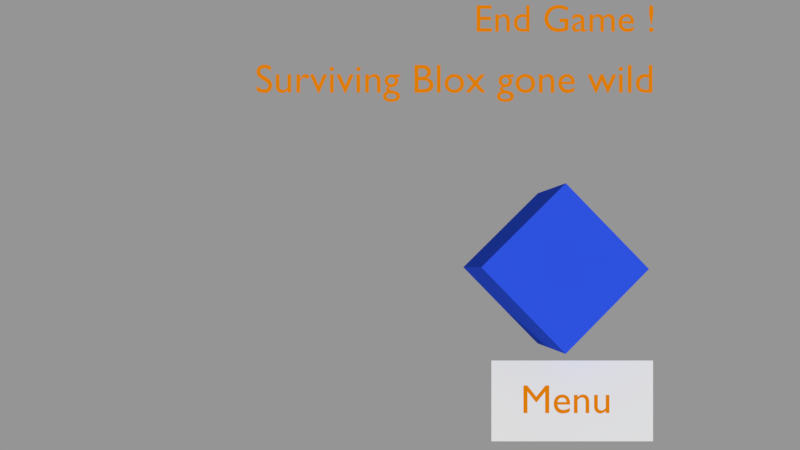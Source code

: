 # Source: client_last.blend  (saved by Blender 2.79.0; exported with 4.5.12 LTS)
import bpy
from mathutils import Matrix  # noqa: F401  (used for matrix-valued properties, if any)

bpy.ops.wm.read_factory_settings(use_empty=True)
scene = bpy.context.scene
scene.name = 'EndScreen'

# ---- collections
col_collection_1 = bpy.data.collections.new('Collection 1'); scene.collection.children.link(col_collection_1)

# ---- materials (node trees are filled in below, after node groups)
mat_material_063 = bpy.data.materials.new('Material.063')
mat_material_063.alpha_threshold = 0.0
mat_material_063.use_transparent_shadow = False
mat_material_063.diffuse_color = (0.02941, 0.09163, 0.8, 1.0)
mat_material_063.roughness = 0.5
mat_material_063.line_color = (0.0, 0.0, 0.0, 1.0)
mat_menutext_005 = bpy.data.materials.new('MenuText.005')
mat_menutext_005.alpha_threshold = 0.0
mat_menutext_005.use_transparent_shadow = False
mat_menutext_005.diffuse_color = (0.8, 0.2263, 0.0, 1.0)
mat_menutext_005.roughness = 0.5
mat_menutext_005.line_color = (0.0, 0.0, 0.0, 1.0)

# ---- material node trees

# ---- cameras
cam_camera_012 = bpy.data.cameras.new('Camera.012')
cam_camera_012.clip_end = 100.0
cam_camera_012.lens = 35.0
cam_camera_012.sensor_width = 32.0
cam_camera_012.sensor_height = 18.0
cam_camera_012.display_size = 2.0
cam_camera_012.dof.focus_distance = 0.0
cam_camera_012.dof.aperture_fstop = 128.0
cam_camera_012.dof.aperture_blades = 6

# ---- meshes
me_cube_014 = bpy.data.meshes.new('Cube.014')
me_cube_014.from_pydata([(-1.0, -1.0, -1.0), (-1.0, -1.0, 1.0), (-1.0, 1.0, -1.0), (-1.0, 1.0, 1.0), (1.0, -1.0, -1.0), (1.0, -1.0, 1.0), (1.0, 1.0, -1.0), (1.0, 1.0, 1.0)], [], [(0, 1, 3, 2), (2, 3, 7, 6), (6, 7, 5, 4), (4, 5, 1, 0), (2, 6, 4, 0), (7, 3, 1, 5)])
me_cube_014.materials.append(mat_material_063)
me_cube_014.use_remesh_preserve_volume = False
me_cube_014.use_remesh_preserve_attributes = False
me_cube_014.use_mirror_vertex_groups = False
me_cube_014.update()
me_plane_008 = bpy.data.meshes.new('Plane.008')
me_plane_008.from_pydata([(-1.0, -1.0, 0.0), (1.0, -1.0, 0.0), (-1.0, 1.0, 0.0), (1.0, 1.0, 0.0)], [], [(0, 1, 3, 2)])
me_plane_008.use_remesh_preserve_volume = False
me_plane_008.use_remesh_preserve_attributes = False
me_plane_008.use_mirror_vertex_groups = False
me_plane_008.update()

# ---- curves / text
txt_text_021 = bpy.data.curves.new('Text.021', 'FONT')
txt_text_021.dimensions = '2D'
txt_text_021.body = 'Menu'
txt_text_021.materials.append(mat_menutext_005)
txt_text_021.use_path_clamp = True
txt_text_021.bevel_resolution = 0
txt_text_022 = bpy.data.curves.new('Text.022', 'FONT')
txt_text_022.dimensions = '2D'
txt_text_022.body = 'End Game !'
txt_text_022.materials.append(mat_menutext_005)
txt_text_022.use_path_clamp = True
txt_text_022.bevel_resolution = 0
txt_text_018 = bpy.data.curves.new('Text.018', 'FONT')
txt_text_018.dimensions = '2D'
txt_text_018.body = 'Surviving Blox gone wild'
txt_text_018.materials.append(mat_menutext_005)
txt_text_018.use_path_clamp = True
txt_text_018.bevel_resolution = 0

# ---- objects
ob_camera_007 = bpy.data.objects.new('Camera.007', cam_camera_012)
ob_cube = bpy.data.objects.new('Cube', me_cube_014)
ob_plane_008 = bpy.data.objects.new('Plane.008', me_plane_008)
ob_text_018 = bpy.data.objects.new('Text.018', txt_text_021)
ob_text_020 = bpy.data.objects.new('Text.020', txt_text_022)
ob_text_016 = bpy.data.objects.new('Text.016', txt_text_018)

# ---- transforms, parenting, visibility, modifiers, constraints
ob_camera_007.location = (0.6981, -0.09804, 21.64)
ob_camera_007.scale = (2.165, 2.165, 2.165)
ob_camera_007.lineart.crease_threshold = 0.0
ob_cube.location = (4.428, -1.163, 1.049e-05)
ob_cube.rotation_euler = (0.0192, 0.08727, -5.509)
ob_cube.scale = (1.396, 1.396, 1.396)
ob_cube.lineart.crease_threshold = 0.0
ob_plane_008.location = (4.957, -4.449, -0.0003239)
ob_plane_008.scale = (2.0, 1.0, 1.0)
ob_plane_008.display_type = 'WIRE'
ob_plane_008.lineart.crease_threshold = 0.0
ob_text_018.parent = ob_plane_008
ob_text_018.matrix_parent_inverse = Matrix(((0.5, 0.0, 0.0, -1.694), (0.0, 1.0, 0.0, 6.282), (0.0, 0.0, 1.0, 0.0003212), (0.0, 0.0, 0.0, 1.0)))
ob_text_018.location = (2.11, -6.582, -0.0002321)
ob_text_018.lineart.crease_threshold = 0.0
ob_text_020.location = (2.522, 4.685, 0.0)
ob_text_020.scale = (0.9506, 0.9506, 0.9506)
ob_text_020.lineart.crease_threshold = 0.0
ob_text_016.location = (-2.89, 3.177, 6.676e-06)
ob_text_016.lineart.crease_threshold = 0.0

# ---- collection membership
col_collection_1.objects.link(ob_camera_007)
col_collection_1.objects.link(ob_cube)
col_collection_1.objects.link(ob_plane_008)
col_collection_1.objects.link(ob_text_018)
col_collection_1.objects.link(ob_text_020)
col_collection_1.objects.link(ob_text_016)

# ---- scene / render settings (as saved in the file)
scene.camera = ob_camera_007
scene.frame_start = 1; scene.frame_end = 250; scene.frame_set(1)
scene.render.engine = 'BLENDER_EEVEE_NEXT'
scene.render.image_settings.exr_codec = 'NONE'
scene.render.resolution_percentage = 50
scene.render.dither_intensity = 0.0
scene.render.simplify_subdivision_render = 0
scene.render.simplify_child_particles_render = 0.0
scene.cycles.use_denoising = False
scene.cycles.samples = 128
scene.cycles.sampling_pattern = 'TABULATED_SOBOL'
scene.cycles.use_adaptive_sampling = False
scene.cycles.use_light_tree = False
scene.cycles.blur_glossy = 0.0
scene.cycles.sample_clamp_indirect = 0.0
scene.view_settings.view_transform = 'Standard'
bpy.context.view_layer.update()

# ---- added for rendering (the .blend has no usable light): sun + grey world if the file has none
light_auto_sun = bpy.data.lights.new('AutoSun', 'SUN')
light_auto_sun.energy = 3.0
light_auto_sun.angle = 0.0523599
ob_auto_sun = bpy.data.objects.new('AutoSun', light_auto_sun)
scene.collection.objects.link(ob_auto_sun)
ob_auto_sun.rotation_euler = (0.872665, 0.174533, 0.523599)
if scene.world is None:
    world_auto = bpy.data.worlds.new('AutoWorld')
    world_auto.color = (0.3, 0.3, 0.3)
    scene.world = world_auto
bpy.context.view_layer.update()
